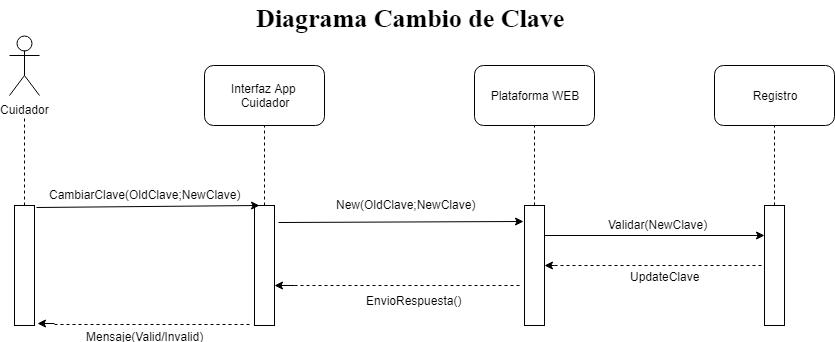

The diagram above was exported from draw.io. Its source (the exported page's mxGraphModel, read from the mxfile embedded in the PNG):
<mxGraphModel dx="840" dy="435" grid="1" gridSize="10" guides="1" tooltips="1" connect="1" arrows="1" fold="1" page="1" pageScale="1" pageWidth="827" pageHeight="1169" math="0" shadow="0">
  <root>
    <mxCell id="0" />
    <mxCell id="1" parent="0" />
    <mxCell id="Sd5WMv3Kn2__qTNcJazz-4" value="" style="endArrow=none;dashed=1;html=1;exitX=0.5;exitY=0;exitDx=0;exitDy=0;" parent="1" source="Sd5WMv3Kn2__qTNcJazz-57" edge="1">
      <mxGeometry width="50" height="50" relative="1" as="geometry">
        <mxPoint x="180" y="200" as="sourcePoint" />
        <mxPoint x="180" y="130" as="targetPoint" />
      </mxGeometry>
    </mxCell>
    <mxCell id="Sd5WMv3Kn2__qTNcJazz-5" value="Interfaz App &lt;br&gt;Cuidador" style="rounded=1;whiteSpace=wrap;html=1;" parent="1" vertex="1">
      <mxGeometry x="360" y="80" width="120" height="60" as="geometry" />
    </mxCell>
    <mxCell id="Sd5WMv3Kn2__qTNcJazz-7" value="" style="endArrow=none;dashed=1;html=1;entryX=0.5;entryY=1;entryDx=0;entryDy=0;" parent="1" source="Sd5WMv3Kn2__qTNcJazz-58" target="Sd5WMv3Kn2__qTNcJazz-5" edge="1">
      <mxGeometry width="50" height="50" relative="1" as="geometry">
        <mxPoint x="420" y="200" as="sourcePoint" />
        <mxPoint x="410" y="340" as="targetPoint" />
      </mxGeometry>
    </mxCell>
    <mxCell id="Sd5WMv3Kn2__qTNcJazz-8" value="Plataforma WEB" style="rounded=1;whiteSpace=wrap;html=1;" parent="1" vertex="1">
      <mxGeometry x="630" y="80" width="120" height="60" as="geometry" />
    </mxCell>
    <mxCell id="Sd5WMv3Kn2__qTNcJazz-10" value="" style="endArrow=none;dashed=1;html=1;entryX=0.5;entryY=1;entryDx=0;entryDy=0;exitX=0.5;exitY=0;exitDx=0;exitDy=0;" parent="1" source="Sd5WMv3Kn2__qTNcJazz-59" target="Sd5WMv3Kn2__qTNcJazz-8" edge="1">
      <mxGeometry width="50" height="50" relative="1" as="geometry">
        <mxPoint x="690" y="200" as="sourcePoint" />
        <mxPoint x="630" y="340" as="targetPoint" />
      </mxGeometry>
    </mxCell>
    <mxCell id="Sd5WMv3Kn2__qTNcJazz-11" value="Registro&lt;br&gt;" style="rounded=1;whiteSpace=wrap;html=1;" parent="1" vertex="1">
      <mxGeometry x="870" y="80" width="120" height="60" as="geometry" />
    </mxCell>
    <mxCell id="Sd5WMv3Kn2__qTNcJazz-13" value="" style="endArrow=none;dashed=1;html=1;entryX=0.5;entryY=1;entryDx=0;entryDy=0;exitX=0.5;exitY=0;exitDx=0;exitDy=0;" parent="1" source="Sd5WMv3Kn2__qTNcJazz-60" target="Sd5WMv3Kn2__qTNcJazz-11" edge="1">
      <mxGeometry width="50" height="50" relative="1" as="geometry">
        <mxPoint x="930" y="200" as="sourcePoint" />
        <mxPoint x="920" y="340" as="targetPoint" />
      </mxGeometry>
    </mxCell>
    <mxCell id="Sd5WMv3Kn2__qTNcJazz-53" value="Cuidador" style="shape=umlActor;verticalLabelPosition=bottom;labelBackgroundColor=#ffffff;verticalAlign=top;html=1;outlineConnect=0;" parent="1" vertex="1">
      <mxGeometry x="165" y="50" width="30" height="60" as="geometry" />
    </mxCell>
    <mxCell id="Sd5WMv3Kn2__qTNcJazz-56" value="Diagrama Cambio de Clave" style="text;html=1;resizable=0;points=[];autosize=1;align=left;verticalAlign=top;spacingTop=-4;labelBackgroundColor=#ffffff;labelBorderColor=none;fontStyle=1;fontFamily=Times New Roman;fontSize=26;" parent="1" vertex="1">
      <mxGeometry x="410" y="15" width="310" height="30" as="geometry" />
    </mxCell>
    <mxCell id="Sd5WMv3Kn2__qTNcJazz-57" value="" style="rounded=0;whiteSpace=wrap;html=1;" parent="1" vertex="1">
      <mxGeometry x="170" y="220" width="20" height="120" as="geometry" />
    </mxCell>
    <mxCell id="Sd5WMv3Kn2__qTNcJazz-58" value="" style="rounded=0;whiteSpace=wrap;html=1;" parent="1" vertex="1">
      <mxGeometry x="410" y="220" width="20" height="120" as="geometry" />
    </mxCell>
    <mxCell id="Sd5WMv3Kn2__qTNcJazz-59" value="" style="rounded=0;whiteSpace=wrap;html=1;" parent="1" vertex="1">
      <mxGeometry x="680" y="220" width="20" height="120" as="geometry" />
    </mxCell>
    <mxCell id="Sd5WMv3Kn2__qTNcJazz-60" value="" style="rounded=0;whiteSpace=wrap;html=1;" parent="1" vertex="1">
      <mxGeometry x="920" y="220" width="20" height="120" as="geometry" />
    </mxCell>
    <mxCell id="Sd5WMv3Kn2__qTNcJazz-61" value="" style="endArrow=classic;html=1;entryX=0.25;entryY=0;entryDx=0;entryDy=0;exitX=1.1;exitY=0.017;exitDx=0;exitDy=0;exitPerimeter=0;" parent="1" source="Sd5WMv3Kn2__qTNcJazz-57" target="Sd5WMv3Kn2__qTNcJazz-58" edge="1">
      <mxGeometry width="50" height="50" relative="1" as="geometry">
        <mxPoint x="140" y="410" as="sourcePoint" />
        <mxPoint x="190" y="360" as="targetPoint" />
      </mxGeometry>
    </mxCell>
    <mxCell id="Sd5WMv3Kn2__qTNcJazz-62" value="" style="endArrow=classic;html=1;entryX=-0.05;entryY=0.133;entryDx=0;entryDy=0;entryPerimeter=0;exitX=1.2;exitY=0.142;exitDx=0;exitDy=0;exitPerimeter=0;" parent="1" source="Sd5WMv3Kn2__qTNcJazz-58" target="Sd5WMv3Kn2__qTNcJazz-59" edge="1">
      <mxGeometry width="50" height="50" relative="1" as="geometry">
        <mxPoint x="140" y="410" as="sourcePoint" />
        <mxPoint x="190" y="360" as="targetPoint" />
      </mxGeometry>
    </mxCell>
    <mxCell id="Sd5WMv3Kn2__qTNcJazz-63" value="" style="endArrow=classic;html=1;entryX=0;entryY=0.25;entryDx=0;entryDy=0;exitX=1;exitY=0.25;exitDx=0;exitDy=0;" parent="1" source="Sd5WMv3Kn2__qTNcJazz-59" target="Sd5WMv3Kn2__qTNcJazz-60" edge="1">
      <mxGeometry width="50" height="50" relative="1" as="geometry">
        <mxPoint x="140" y="410" as="sourcePoint" />
        <mxPoint x="190" y="360" as="targetPoint" />
      </mxGeometry>
    </mxCell>
    <mxCell id="Sd5WMv3Kn2__qTNcJazz-64" value="CambiarClave(OldClave;NewClave)" style="text;html=1;resizable=0;points=[];autosize=1;align=left;verticalAlign=top;spacingTop=-4;" parent="1" vertex="1">
      <mxGeometry x="203" y="200" width="210" height="20" as="geometry" />
    </mxCell>
    <mxCell id="Sd5WMv3Kn2__qTNcJazz-65" value="New(OldClave;NewClave)" style="text;html=1;resizable=0;points=[];autosize=1;align=left;verticalAlign=top;spacingTop=-4;" parent="1" vertex="1">
      <mxGeometry x="490" y="210" width="150" height="20" as="geometry" />
    </mxCell>
    <mxCell id="Sd5WMv3Kn2__qTNcJazz-66" value="Validar(NewClave)" style="text;html=1;resizable=0;points=[];autosize=1;align=left;verticalAlign=top;spacingTop=-4;" parent="1" vertex="1">
      <mxGeometry x="762" y="230" width="110" height="20" as="geometry" />
    </mxCell>
    <mxCell id="Sd5WMv3Kn2__qTNcJazz-67" value="" style="endArrow=classic;html=1;entryX=1;entryY=0.5;entryDx=0;entryDy=0;" parent="1" target="Sd5WMv3Kn2__qTNcJazz-59" edge="1">
      <mxGeometry width="50" height="50" relative="1" as="geometry">
        <mxPoint x="710.0000000000002" y="280" as="sourcePoint" />
        <mxPoint x="170" y="360" as="targetPoint" />
      </mxGeometry>
    </mxCell>
    <mxCell id="Sd5WMv3Kn2__qTNcJazz-68" value="" style="endArrow=none;dashed=1;html=1;" parent="1" target="Sd5WMv3Kn2__qTNcJazz-60" edge="1">
      <mxGeometry width="50" height="50" relative="1" as="geometry">
        <mxPoint x="710.0000000000002" y="280" as="sourcePoint" />
        <mxPoint x="170" y="360" as="targetPoint" />
      </mxGeometry>
    </mxCell>
    <mxCell id="Sd5WMv3Kn2__qTNcJazz-69" value="UpdateClave" style="text;html=1;resizable=0;points=[];align=center;verticalAlign=middle;labelBackgroundColor=#ffffff;" parent="Sd5WMv3Kn2__qTNcJazz-68" vertex="1" connectable="0">
      <mxGeometry x="-0.219" y="-4" relative="1" as="geometry">
        <mxPoint x="28" y="6" as="offset" />
      </mxGeometry>
    </mxCell>
    <mxCell id="Sd5WMv3Kn2__qTNcJazz-70" value="" style="endArrow=classic;html=1;" parent="1" edge="1">
      <mxGeometry width="50" height="50" relative="1" as="geometry">
        <mxPoint x="450" y="300" as="sourcePoint" />
        <mxPoint x="430" y="300" as="targetPoint" />
      </mxGeometry>
    </mxCell>
    <mxCell id="Sd5WMv3Kn2__qTNcJazz-71" value="" style="endArrow=none;dashed=1;html=1;" parent="1" edge="1">
      <mxGeometry width="50" height="50" relative="1" as="geometry">
        <mxPoint x="450" y="300" as="sourcePoint" />
        <mxPoint x="677" y="300" as="targetPoint" />
      </mxGeometry>
    </mxCell>
    <mxCell id="Sd5WMv3Kn2__qTNcJazz-72" value="EnvioRespuesta()" style="text;html=1;resizable=0;points=[];autosize=1;align=left;verticalAlign=top;spacingTop=-4;" parent="1" vertex="1">
      <mxGeometry x="520" y="306" width="110" height="20" as="geometry" />
    </mxCell>
    <mxCell id="Sd5WMv3Kn2__qTNcJazz-73" value="" style="endArrow=classic;html=1;entryX=1.15;entryY=0.983;entryDx=0;entryDy=0;entryPerimeter=0;" parent="1" target="Sd5WMv3Kn2__qTNcJazz-57" edge="1">
      <mxGeometry width="50" height="50" relative="1" as="geometry">
        <mxPoint x="210" y="338" as="sourcePoint" />
        <mxPoint x="170" y="360" as="targetPoint" />
      </mxGeometry>
    </mxCell>
    <mxCell id="Sd5WMv3Kn2__qTNcJazz-74" value="" style="endArrow=none;dashed=1;html=1;entryX=-0.1;entryY=0.992;entryDx=0;entryDy=0;entryPerimeter=0;" parent="1" target="Sd5WMv3Kn2__qTNcJazz-58" edge="1">
      <mxGeometry width="50" height="50" relative="1" as="geometry">
        <mxPoint x="210" y="339" as="sourcePoint" />
        <mxPoint x="440" y="350" as="targetPoint" />
      </mxGeometry>
    </mxCell>
    <mxCell id="Sd5WMv3Kn2__qTNcJazz-75" value="Mensaje(Valid/Invalid)" style="text;html=1;resizable=0;points=[];align=center;verticalAlign=middle;labelBackgroundColor=#ffffff;" parent="Sd5WMv3Kn2__qTNcJazz-74" vertex="1" connectable="0">
      <mxGeometry x="-0.3434" y="3" relative="1" as="geometry">
        <mxPoint x="25" y="14" as="offset" />
      </mxGeometry>
    </mxCell>
  </root>
</mxGraphModel>